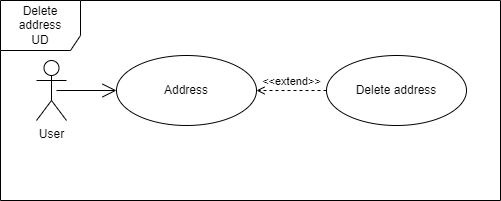

The diagram above was exported from draw.io. Its source (the exported page's mxGraphModel, read from the mxfile embedded in the PNG):
<mxGraphModel dx="864" dy="516" grid="1" gridSize="10" guides="1" tooltips="1" connect="1" arrows="1" fold="1" page="1" pageScale="1" pageWidth="827" pageHeight="1169" math="0" shadow="0">
  <root>
    <mxCell id="0" />
    <mxCell id="1" parent="0" />
    <mxCell id="53C6p0wgQX52Xf697eH5-1" value="User&lt;br&gt;" style="shape=umlActor;verticalLabelPosition=bottom;verticalAlign=top;html=1;outlineConnect=0;" vertex="1" parent="1">
      <mxGeometry x="200" y="160" width="30" height="60" as="geometry" />
    </mxCell>
    <mxCell id="53C6p0wgQX52Xf697eH5-2" value="" style="endArrow=open;endFill=1;endSize=12;html=1;rounded=0;" edge="1" parent="1">
      <mxGeometry width="160" relative="1" as="geometry">
        <mxPoint x="220" y="190" as="sourcePoint" />
        <mxPoint x="280" y="190" as="targetPoint" />
      </mxGeometry>
    </mxCell>
    <mxCell id="53C6p0wgQX52Xf697eH5-3" value="Address" style="ellipse;whiteSpace=wrap;html=1;" vertex="1" parent="1">
      <mxGeometry x="280" y="155" width="140" height="70" as="geometry" />
    </mxCell>
    <mxCell id="53C6p0wgQX52Xf697eH5-4" value="Delete address" style="ellipse;whiteSpace=wrap;html=1;" vertex="1" parent="1">
      <mxGeometry x="490" y="155" width="140" height="70" as="geometry" />
    </mxCell>
    <mxCell id="53C6p0wgQX52Xf697eH5-5" value="&amp;lt;&amp;lt;extend&amp;gt;&amp;gt;" style="html=1;verticalAlign=bottom;labelBackgroundColor=none;endArrow=open;endFill=0;dashed=1;rounded=0;entryX=1;entryY=0.5;entryDx=0;entryDy=0;exitX=0;exitY=0.5;exitDx=0;exitDy=0;" edge="1" parent="1" source="53C6p0wgQX52Xf697eH5-4" target="53C6p0wgQX52Xf697eH5-3">
      <mxGeometry width="160" relative="1" as="geometry">
        <mxPoint x="380" y="290" as="sourcePoint" />
        <mxPoint x="540" y="290" as="targetPoint" />
      </mxGeometry>
    </mxCell>
    <mxCell id="53C6p0wgQX52Xf697eH5-6" value="Delete address&lt;br&gt;UD&lt;br&gt;" style="shape=umlFrame;whiteSpace=wrap;html=1;width=80;height=50;" vertex="1" parent="1">
      <mxGeometry x="164" y="100" width="500" height="200" as="geometry" />
    </mxCell>
  </root>
</mxGraphModel>